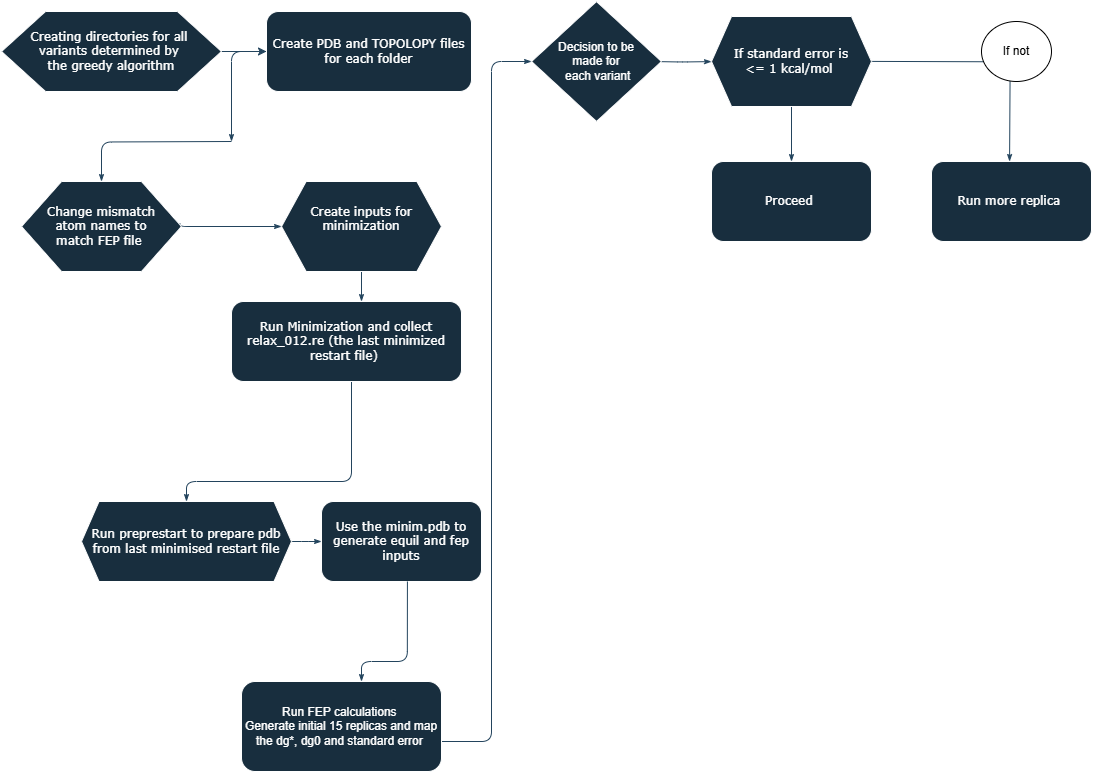

The diagram above was exported from draw.io. Its source (the exported page's mxGraphModel, read from the mxfile embedded in the PNG):
<mxGraphModel dx="1750" dy="870" grid="1" gridSize="10" guides="1" tooltips="1" connect="1" arrows="1" fold="1" page="1" pageScale="1" pageWidth="1100" pageHeight="850" background="none" math="0" shadow="0">
  <root>
    <mxCell id="0" />
    <mxCell id="1" parent="0" />
    <mxCell id="SVxwRXNON8ZWKldN2ARw-3" value="" style="edgeStyle=orthogonalEdgeStyle;rounded=0;orthogonalLoop=1;jettySize=auto;html=1;labelBackgroundColor=none;strokeColor=#23445D;fontColor=default;" parent="1" source="17ea667e15c223fc-1" target="17ea667e15c223fc-2" edge="1">
      <mxGeometry relative="1" as="geometry" />
    </mxCell>
    <mxCell id="17ea667e15c223fc-1" value="Creating directories for all&amp;nbsp;&lt;div&gt;variants determined by&amp;nbsp;&lt;/div&gt;&lt;div&gt;the&lt;span style=&quot;background-color: transparent; color: light-dark(rgb(255, 255, 255), rgb(18, 18, 18));&quot;&gt;&amp;nbsp;greedy algorithm&lt;/span&gt;&lt;/div&gt;" style="shape=hexagon;perimeter=hexagonPerimeter;whiteSpace=wrap;html=1;rounded=0;shadow=0;labelBackgroundColor=none;strokeWidth=1;fontFamily=Verdana;fontSize=12;align=center;labelBorderColor=none;textShadow=0;size=0.2;fillColor=#182E3E;strokeColor=#FFFFFF;fontColor=#FFFFFF;" parent="1" vertex="1">
      <mxGeometry x="10" y="50" width="220" height="80" as="geometry" />
    </mxCell>
    <mxCell id="17ea667e15c223fc-29" style="edgeStyle=orthogonalEdgeStyle;rounded=1;html=1;labelBackgroundColor=none;startArrow=none;startFill=0;startSize=5;endArrow=classicThin;endFill=1;endSize=5;jettySize=auto;orthogonalLoop=1;strokeWidth=1;fontFamily=Verdana;fontSize=8;strokeColor=#23445D;fontColor=default;" parent="1" source="17ea667e15c223fc-2" edge="1">
      <mxGeometry relative="1" as="geometry">
        <mxPoint x="240" y="180" as="targetPoint" />
        <Array as="points">
          <mxPoint x="240" y="90" />
        </Array>
      </mxGeometry>
    </mxCell>
    <mxCell id="17ea667e15c223fc-2" value="Create PDB and TOPOLOPY files for each folder" style="rounded=1;whiteSpace=wrap;html=1;shadow=0;labelBackgroundColor=none;strokeWidth=1;fontFamily=Verdana;fontSize=12;align=center;fillColor=#182E3E;strokeColor=#FFFFFF;fontColor=#FFFFFF;" parent="1" vertex="1">
      <mxGeometry x="275" y="50" width="205" height="80" as="geometry" />
    </mxCell>
    <mxCell id="17ea667e15c223fc-30" style="edgeStyle=orthogonalEdgeStyle;rounded=1;html=1;labelBackgroundColor=none;startArrow=none;startFill=0;startSize=5;endArrow=classicThin;endFill=1;endSize=5;jettySize=auto;orthogonalLoop=1;strokeWidth=1;fontFamily=Verdana;fontSize=8;entryX=0;entryY=0.5;entryDx=0;entryDy=0;exitX=0.99;exitY=0.462;exitDx=0;exitDy=0;exitPerimeter=0;strokeColor=#23445D;fontColor=default;" parent="1" source="17ea667e15c223fc-4" target="17ea667e15c223fc-5" edge="1">
      <mxGeometry relative="1" as="geometry">
        <mxPoint x="190" y="270" as="sourcePoint" />
        <mxPoint x="245" y="340" as="targetPoint" />
        <Array as="points">
          <mxPoint x="188" y="265" />
        </Array>
      </mxGeometry>
    </mxCell>
    <mxCell id="17ea667e15c223fc-31" style="edgeStyle=orthogonalEdgeStyle;rounded=1;html=1;labelBackgroundColor=none;startArrow=none;startFill=0;startSize=5;endArrow=classicThin;endFill=1;endSize=5;jettySize=auto;orthogonalLoop=1;strokeWidth=1;fontFamily=Verdana;fontSize=8;strokeColor=#23445D;fontColor=default;" parent="1" target="17ea667e15c223fc-4" edge="1">
      <mxGeometry relative="1" as="geometry">
        <mxPoint x="240" y="180" as="sourcePoint" />
      </mxGeometry>
    </mxCell>
    <mxCell id="17ea667e15c223fc-4" value="Change mismatch&lt;div&gt;&amp;nbsp;atom names to&amp;nbsp;&lt;div&gt;match FEP file&amp;nbsp;&lt;/div&gt;&lt;/div&gt;" style="shape=hexagon;perimeter=hexagonPerimeter;whiteSpace=wrap;html=1;rounded=0;shadow=0;labelBackgroundColor=none;strokeWidth=1;fontFamily=Verdana;fontSize=12;align=center;fillColor=#182E3E;strokeColor=#FFFFFF;fontColor=#FFFFFF;" parent="1" vertex="1">
      <mxGeometry x="30" y="220" width="160" height="90" as="geometry" />
    </mxCell>
    <mxCell id="17ea667e15c223fc-36" style="edgeStyle=orthogonalEdgeStyle;rounded=1;html=1;labelBackgroundColor=none;startArrow=none;startFill=0;startSize=5;endArrow=classicThin;endFill=1;endSize=5;jettySize=auto;orthogonalLoop=1;strokeWidth=1;fontFamily=Verdana;fontSize=8;strokeColor=#23445D;fontColor=default;" parent="1" source="17ea667e15c223fc-5" target="17ea667e15c223fc-8" edge="1">
      <mxGeometry relative="1" as="geometry">
        <Array as="points">
          <mxPoint x="360" y="310" />
          <mxPoint x="360" y="310" />
        </Array>
      </mxGeometry>
    </mxCell>
    <mxCell id="17ea667e15c223fc-5" value="Create inputs for minimization&lt;div&gt;&lt;br&gt;&lt;/div&gt;" style="shape=hexagon;perimeter=hexagonPerimeter;whiteSpace=wrap;html=1;rounded=0;shadow=0;labelBackgroundColor=none;strokeWidth=1;fontFamily=Verdana;fontSize=12;align=center;size=0.15384615384615385;fillColor=#182E3E;strokeColor=#FFFFFF;fontColor=#FFFFFF;" parent="1" vertex="1">
      <mxGeometry x="290" y="220" width="160" height="90" as="geometry" />
    </mxCell>
    <mxCell id="17ea667e15c223fc-37" style="edgeStyle=orthogonalEdgeStyle;rounded=1;html=1;labelBackgroundColor=none;startArrow=none;startFill=0;startSize=5;endArrow=classicThin;endFill=1;endSize=5;jettySize=auto;orthogonalLoop=1;strokeWidth=1;fontFamily=Verdana;fontSize=8;entryX=0.5;entryY=0;entryDx=0;entryDy=0;strokeColor=#23445D;fontColor=default;" parent="1" source="17ea667e15c223fc-8" target="17ea667e15c223fc-11" edge="1">
      <mxGeometry relative="1" as="geometry">
        <Array as="points">
          <mxPoint x="360" y="520" />
          <mxPoint x="195" y="520" />
        </Array>
        <mxPoint x="240" y="480" as="targetPoint" />
      </mxGeometry>
    </mxCell>
    <mxCell id="17ea667e15c223fc-8" value="Run Minimization and collect relax_012.re (the last minimized restart file)&amp;nbsp;" style="rounded=1;whiteSpace=wrap;html=1;shadow=0;labelBackgroundColor=none;strokeWidth=1;fontFamily=Verdana;fontSize=12;align=center;fillColor=#182E3E;strokeColor=#FFFFFF;fontColor=#FFFFFF;" parent="1" vertex="1">
      <mxGeometry x="240" y="340" width="230" height="80" as="geometry" />
    </mxCell>
    <mxCell id="17ea667e15c223fc-41" style="edgeStyle=orthogonalEdgeStyle;rounded=1;html=1;labelBackgroundColor=none;startArrow=none;startFill=0;startSize=5;endArrow=classicThin;endFill=1;endSize=5;jettySize=auto;orthogonalLoop=1;strokeWidth=1;fontFamily=Verdana;fontSize=8;strokeColor=#23445D;fontColor=default;" parent="1" source="17ea667e15c223fc-11" target="17ea667e15c223fc-12" edge="1">
      <mxGeometry relative="1" as="geometry" />
    </mxCell>
    <mxCell id="17ea667e15c223fc-11" value="Run preprestart to prepare pdb from last minimised restart file" style="shape=hexagon;perimeter=hexagonPerimeter;whiteSpace=wrap;html=1;rounded=0;shadow=0;labelBackgroundColor=none;strokeWidth=1;fontFamily=Verdana;fontSize=12;align=center;size=0.08333333333333333;fillColor=#182E3E;strokeColor=#FFFFFF;fontColor=#FFFFFF;" parent="1" vertex="1">
      <mxGeometry x="90" y="540" width="210" height="80" as="geometry" />
    </mxCell>
    <mxCell id="17ea667e15c223fc-42" style="edgeStyle=orthogonalEdgeStyle;rounded=1;html=1;labelBackgroundColor=none;startArrow=none;startFill=0;startSize=5;endArrow=classicThin;endFill=1;endSize=5;jettySize=auto;orthogonalLoop=1;strokeWidth=1;fontFamily=Verdana;fontSize=8;strokeColor=#23445D;fontColor=default;entryX=0;entryY=0.5;entryDx=0;entryDy=0;" parent="1" edge="1">
      <mxGeometry relative="1" as="geometry">
        <Array as="points">
          <mxPoint x="500" y="780" />
          <mxPoint x="500" y="100" />
        </Array>
        <mxPoint x="450" y="780" as="sourcePoint" />
        <mxPoint x="540" y="100" as="targetPoint" />
      </mxGeometry>
    </mxCell>
    <mxCell id="17ea667e15c223fc-12" value="Use the minim.pdb to generate equil and fep inputs" style="rounded=1;whiteSpace=wrap;html=1;shadow=0;labelBackgroundColor=none;strokeWidth=1;fontFamily=Verdana;fontSize=12;align=center;fillColor=#182E3E;strokeColor=#FFFFFF;fontColor=#FFFFFF;" parent="1" vertex="1">
      <mxGeometry x="330" y="540" width="160" height="80" as="geometry" />
    </mxCell>
    <mxCell id="17ea667e15c223fc-43" style="edgeStyle=orthogonalEdgeStyle;rounded=1;html=1;labelBackgroundColor=none;startArrow=none;startFill=0;startSize=5;endArrow=classicThin;endFill=1;endSize=5;jettySize=auto;orthogonalLoop=1;strokeWidth=1;fontFamily=Verdana;fontSize=8;strokeColor=#23445D;fontColor=default;" parent="1" edge="1">
      <mxGeometry relative="1" as="geometry">
        <mxPoint x="660" y="100" as="sourcePoint" />
        <mxPoint x="720" y="100.09090909090901" as="targetPoint" />
      </mxGeometry>
    </mxCell>
    <mxCell id="17ea667e15c223fc-45" style="edgeStyle=orthogonalEdgeStyle;rounded=1;html=1;labelBackgroundColor=none;startArrow=none;startFill=0;startSize=5;endArrow=classicThin;endFill=1;endSize=5;jettySize=auto;orthogonalLoop=1;strokeColor=#23445D;strokeWidth=1;fontFamily=Verdana;fontSize=8;fontColor=default;exitX=0.5;exitY=1;exitDx=0;exitDy=0;" parent="1" source="a4_PYgG69sbodX08G8WK-2" target="a4_PYgG69sbodX08G8WK-3" edge="1">
      <mxGeometry relative="1" as="geometry">
        <mxPoint x="799.17" y="145" as="sourcePoint" />
        <mxPoint x="799.17" y="195" as="targetPoint" />
      </mxGeometry>
    </mxCell>
    <mxCell id="17ea667e15c223fc-49" style="edgeStyle=orthogonalEdgeStyle;rounded=1;html=1;labelBackgroundColor=none;startArrow=none;startFill=0;startSize=5;endArrow=classicThin;endFill=1;endSize=5;jettySize=auto;orthogonalLoop=1;strokeColor=#23445D;strokeWidth=1;fontFamily=Verdana;fontSize=8;fontColor=default;entryX=0.613;entryY=0.002;entryDx=0;entryDy=0;entryPerimeter=0;" parent="1" edge="1">
      <mxGeometry relative="1" as="geometry">
        <mxPoint x="859.9997933873624" y="99.84090909090904" as="sourcePoint" />
        <mxPoint x="1018.0799999999999" y="200.00000000000009" as="targetPoint" />
      </mxGeometry>
    </mxCell>
    <mxCell id="bmateWcIUa5UX676NBXM-2" style="edgeStyle=orthogonalEdgeStyle;rounded=1;html=1;labelBackgroundColor=none;startArrow=none;startFill=0;startSize=5;endArrow=classicThin;endFill=1;endSize=5;jettySize=auto;orthogonalLoop=1;strokeWidth=1;fontFamily=Verdana;fontSize=8;strokeColor=#23445D;fontColor=default;exitX=0.537;exitY=1.012;exitDx=0;exitDy=0;exitPerimeter=0;" parent="1" edge="1">
      <mxGeometry relative="1" as="geometry">
        <Array as="points">
          <mxPoint x="416" y="700" />
          <mxPoint x="370" y="700" />
        </Array>
        <mxPoint x="415.9200000000001" y="620" as="sourcePoint" />
        <mxPoint x="370" y="720" as="targetPoint" />
      </mxGeometry>
    </mxCell>
    <mxCell id="bmateWcIUa5UX676NBXM-4" value="Decision to be&lt;div&gt;made for&lt;/div&gt;&lt;div&gt;&amp;nbsp;each variant&lt;/div&gt;" style="rhombus;whiteSpace=wrap;html=1;strokeColor=#FFFFFF;fontColor=#FFFFFF;fillColor=#182E3E;" parent="1" vertex="1">
      <mxGeometry x="540" y="40" width="130" height="120" as="geometry" />
    </mxCell>
    <mxCell id="bmateWcIUa5UX676NBXM-7" value="Run FEP calculations&amp;nbsp;&lt;div&gt;Generate initial 15 replicas and map the dg*, dg0 and standard error&amp;nbsp;&lt;/div&gt;" style="rounded=1;whiteSpace=wrap;html=1;strokeColor=#FFFFFF;fontColor=#FFFFFF;fillColor=#182E3E;" parent="1" vertex="1">
      <mxGeometry x="250" y="720" width="200" height="90" as="geometry" />
    </mxCell>
    <mxCell id="a4_PYgG69sbodX08G8WK-2" value="If standard error is&lt;div&gt;&amp;lt;= 1 kcal/mol&amp;nbsp;&lt;/div&gt;" style="shape=hexagon;perimeter=hexagonPerimeter;whiteSpace=wrap;html=1;rounded=0;shadow=0;labelBackgroundColor=none;strokeWidth=1;fontFamily=Verdana;fontSize=12;align=center;fillColor=#182E3E;strokeColor=#FFFFFF;fontColor=#FFFFFF;size=0.125;" parent="1" vertex="1">
      <mxGeometry x="720" y="55" width="160" height="90" as="geometry" />
    </mxCell>
    <mxCell id="a4_PYgG69sbodX08G8WK-3" value="Proceed&amp;nbsp;" style="rounded=1;whiteSpace=wrap;html=1;shadow=0;labelBackgroundColor=none;strokeWidth=1;fontFamily=Verdana;fontSize=12;align=center;fillColor=#182E3E;strokeColor=#FFFFFF;fontColor=#FFFFFF;" parent="1" vertex="1">
      <mxGeometry x="720" y="200" width="160" height="80" as="geometry" />
    </mxCell>
    <mxCell id="a4_PYgG69sbodX08G8WK-4" value="Run more replica&amp;nbsp;" style="rounded=1;whiteSpace=wrap;html=1;shadow=0;labelBackgroundColor=none;strokeWidth=1;fontFamily=Verdana;fontSize=12;align=center;fillColor=#182E3E;strokeColor=#FFFFFF;fontColor=#FFFFFF;" parent="1" vertex="1">
      <mxGeometry x="940" y="200" width="160" height="80" as="geometry" />
    </mxCell>
    <mxCell id="a4_PYgG69sbodX08G8WK-5" value="If not" style="ellipse;whiteSpace=wrap;html=1;" parent="1" vertex="1">
      <mxGeometry x="990" y="60" width="70" height="60" as="geometry" />
    </mxCell>
  </root>
</mxGraphModel>